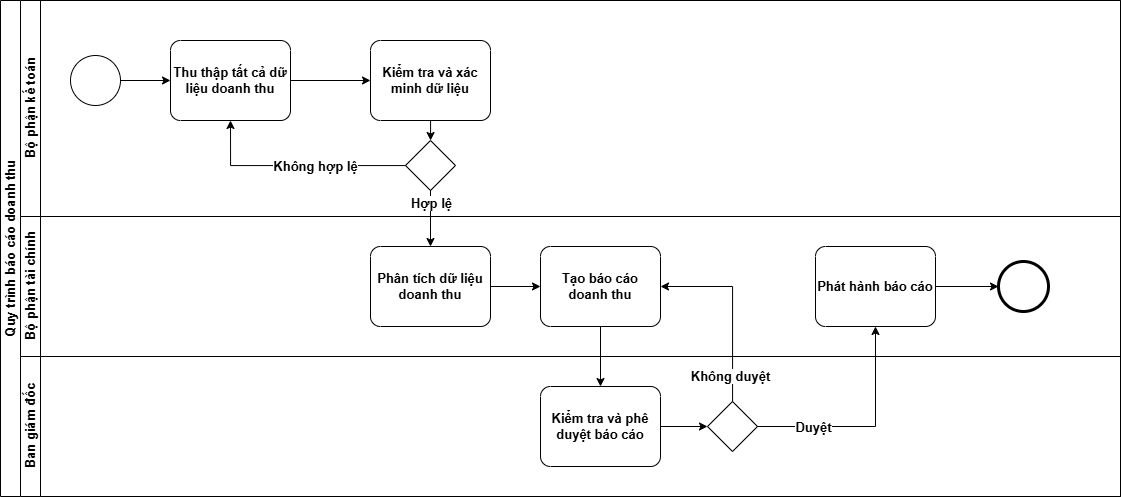

The diagram above was exported from draw.io. Its source (the exported page's mxGraphModel, read from the mxfile embedded in the PNG):
<mxGraphModel dx="1389" dy="749" grid="0" gridSize="10" guides="1" tooltips="1" connect="1" arrows="1" fold="1" page="0" pageScale="1" pageWidth="1100" pageHeight="850" math="0" shadow="0">
  <root>
    <mxCell id="0" />
    <mxCell id="1" parent="0" />
    <mxCell id="bah_iKDwsKBZsJgHSMGn-1" value="Quy trình báo cáo doanh thu" style="swimlane;html=1;childLayout=stackLayout;resizeParent=1;resizeParentMax=0;horizontal=0;startSize=20;horizontalStack=0;whiteSpace=wrap;fontSize=13;fontStyle=1" parent="1" vertex="1">
      <mxGeometry x="254" y="157" width="1120" height="496" as="geometry" />
    </mxCell>
    <mxCell id="bah_iKDwsKBZsJgHSMGn-2" value="Bộ phận kế toán" style="swimlane;html=1;startSize=20;horizontal=0;fontSize=13;fontStyle=1" parent="bah_iKDwsKBZsJgHSMGn-1" vertex="1">
      <mxGeometry x="20" width="1100" height="216" as="geometry" />
    </mxCell>
    <mxCell id="bah_iKDwsKBZsJgHSMGn-6" value="" style="points=[[0.145,0.145,0],[0.5,0,0],[0.855,0.145,0],[1,0.5,0],[0.855,0.855,0],[0.5,1,0],[0.145,0.855,0],[0,0.5,0]];shape=mxgraph.bpmn.event;html=1;verticalLabelPosition=bottom;labelBackgroundColor=#ffffff;verticalAlign=top;align=center;perimeter=ellipsePerimeter;outlineConnect=0;aspect=fixed;outline=standard;symbol=general;fontSize=13;fontStyle=1" parent="bah_iKDwsKBZsJgHSMGn-2" vertex="1">
      <mxGeometry x="50" y="55" width="50" height="50" as="geometry" />
    </mxCell>
    <mxCell id="bah_iKDwsKBZsJgHSMGn-8" value="Thu thập tất cả dữ liệu doanh thu" style="points=[[0.25,0,0],[0.5,0,0],[0.75,0,0],[1,0.25,0],[1,0.5,0],[1,0.75,0],[0.75,1,0],[0.5,1,0],[0.25,1,0],[0,0.75,0],[0,0.5,0],[0,0.25,0]];shape=mxgraph.bpmn.task;whiteSpace=wrap;rectStyle=rounded;size=10;html=1;container=1;expand=0;collapsible=0;taskMarker=abstract;fontSize=13;fontStyle=1" parent="bah_iKDwsKBZsJgHSMGn-2" vertex="1">
      <mxGeometry x="150" y="40" width="120" height="80" as="geometry" />
    </mxCell>
    <mxCell id="bah_iKDwsKBZsJgHSMGn-9" style="edgeStyle=orthogonalEdgeStyle;rounded=0;orthogonalLoop=1;jettySize=auto;html=1;entryX=0;entryY=0.5;entryDx=0;entryDy=0;entryPerimeter=0;fontSize=13;fontStyle=1" parent="bah_iKDwsKBZsJgHSMGn-2" source="bah_iKDwsKBZsJgHSMGn-6" target="bah_iKDwsKBZsJgHSMGn-8" edge="1">
      <mxGeometry relative="1" as="geometry" />
    </mxCell>
    <mxCell id="bah_iKDwsKBZsJgHSMGn-27" style="edgeStyle=orthogonalEdgeStyle;rounded=0;orthogonalLoop=1;jettySize=auto;html=1;entryX=0.5;entryY=0;entryDx=0;entryDy=0;fontSize=13;fontStyle=1" parent="bah_iKDwsKBZsJgHSMGn-2" source="bah_iKDwsKBZsJgHSMGn-17" edge="1">
      <mxGeometry relative="1" as="geometry">
        <mxPoint x="409.9999999999998" y="140" as="targetPoint" />
      </mxGeometry>
    </mxCell>
    <mxCell id="bah_iKDwsKBZsJgHSMGn-17" value="Kiểm tra và xác minh dữ liệu" style="points=[[0.25,0,0],[0.5,0,0],[0.75,0,0],[1,0.25,0],[1,0.5,0],[1,0.75,0],[0.75,1,0],[0.5,1,0],[0.25,1,0],[0,0.75,0],[0,0.5,0],[0,0.25,0]];shape=mxgraph.bpmn.task;whiteSpace=wrap;rectStyle=rounded;size=10;html=1;container=1;expand=0;collapsible=0;taskMarker=abstract;fontSize=13;fontStyle=1" parent="bah_iKDwsKBZsJgHSMGn-2" vertex="1">
      <mxGeometry x="350" y="40" width="120" height="80" as="geometry" />
    </mxCell>
    <mxCell id="bah_iKDwsKBZsJgHSMGn-26" style="edgeStyle=orthogonalEdgeStyle;rounded=0;orthogonalLoop=1;jettySize=auto;html=1;entryX=0;entryY=0.5;entryDx=0;entryDy=0;entryPerimeter=0;fontSize=13;fontStyle=1" parent="bah_iKDwsKBZsJgHSMGn-2" source="bah_iKDwsKBZsJgHSMGn-8" target="bah_iKDwsKBZsJgHSMGn-17" edge="1">
      <mxGeometry relative="1" as="geometry" />
    </mxCell>
    <mxCell id="bah_iKDwsKBZsJgHSMGn-37" value="" style="points=[[0.25,0.25,0],[0.5,0,0],[0.75,0.25,0],[1,0.5,0],[0.75,0.75,0],[0.5,1,0],[0.25,0.75,0],[0,0.5,0]];shape=mxgraph.bpmn.gateway2;html=1;verticalLabelPosition=bottom;labelBackgroundColor=#ffffff;verticalAlign=top;align=center;perimeter=rhombusPerimeter;outlineConnect=0;outline=none;symbol=none;fontSize=13;fontStyle=1" parent="bah_iKDwsKBZsJgHSMGn-2" vertex="1">
      <mxGeometry x="385" y="140" width="50" height="50" as="geometry" />
    </mxCell>
    <mxCell id="bah_iKDwsKBZsJgHSMGn-38" style="edgeStyle=orthogonalEdgeStyle;rounded=0;orthogonalLoop=1;jettySize=auto;html=1;entryX=0.5;entryY=1;entryDx=0;entryDy=0;entryPerimeter=0;fontSize=13;fontStyle=1" parent="bah_iKDwsKBZsJgHSMGn-2" source="bah_iKDwsKBZsJgHSMGn-37" target="bah_iKDwsKBZsJgHSMGn-8" edge="1">
      <mxGeometry relative="1" as="geometry" />
    </mxCell>
    <mxCell id="bah_iKDwsKBZsJgHSMGn-39" value="Không hợp lệ" style="edgeLabel;html=1;align=center;verticalAlign=middle;resizable=0;points=[];fontSize=13;fontStyle=1" parent="bah_iKDwsKBZsJgHSMGn-38" connectable="0" vertex="1">
      <mxGeometry x="-0.2119" y="1" relative="1" as="geometry">
        <mxPoint x="-4" y="-1" as="offset" />
      </mxGeometry>
    </mxCell>
    <mxCell id="bah_iKDwsKBZsJgHSMGn-3" value="Bộ phận tài chính" style="swimlane;html=1;startSize=20;horizontal=0;fontSize=13;fontStyle=1" parent="bah_iKDwsKBZsJgHSMGn-1" vertex="1">
      <mxGeometry x="20" y="216" width="1100" height="140" as="geometry" />
    </mxCell>
    <mxCell id="bah_iKDwsKBZsJgHSMGn-32" style="edgeStyle=orthogonalEdgeStyle;rounded=0;orthogonalLoop=1;jettySize=auto;html=1;fontSize=13;fontStyle=1" parent="bah_iKDwsKBZsJgHSMGn-3" source="bah_iKDwsKBZsJgHSMGn-21" target="bah_iKDwsKBZsJgHSMGn-31" edge="1">
      <mxGeometry relative="1" as="geometry" />
    </mxCell>
    <mxCell id="bah_iKDwsKBZsJgHSMGn-21" value="Phân tích dữ liệu doanh thu" style="points=[[0.25,0,0],[0.5,0,0],[0.75,0,0],[1,0.25,0],[1,0.5,0],[1,0.75,0],[0.75,1,0],[0.5,1,0],[0.25,1,0],[0,0.75,0],[0,0.5,0],[0,0.25,0]];shape=mxgraph.bpmn.task;whiteSpace=wrap;rectStyle=rounded;size=10;html=1;container=1;expand=0;collapsible=0;taskMarker=abstract;fontSize=13;fontStyle=1" parent="bah_iKDwsKBZsJgHSMGn-3" vertex="1">
      <mxGeometry x="350" y="30" width="120" height="80" as="geometry" />
    </mxCell>
    <mxCell id="bah_iKDwsKBZsJgHSMGn-31" value="Tạo báo cáo doanh thu" style="points=[[0.25,0,0],[0.5,0,0],[0.75,0,0],[1,0.25,0],[1,0.5,0],[1,0.75,0],[0.75,1,0],[0.5,1,0],[0.25,1,0],[0,0.75,0],[0,0.5,0],[0,0.25,0]];shape=mxgraph.bpmn.task;whiteSpace=wrap;rectStyle=rounded;size=10;html=1;container=1;expand=0;collapsible=0;taskMarker=abstract;fontSize=13;fontStyle=1" parent="bah_iKDwsKBZsJgHSMGn-3" vertex="1">
      <mxGeometry x="520" y="30" width="120" height="80" as="geometry" />
    </mxCell>
    <mxCell id="bah_iKDwsKBZsJgHSMGn-47" value="Phát hành báo cáo" style="points=[[0.25,0,0],[0.5,0,0],[0.75,0,0],[1,0.25,0],[1,0.5,0],[1,0.75,0],[0.75,1,0],[0.5,1,0],[0.25,1,0],[0,0.75,0],[0,0.5,0],[0,0.25,0]];shape=mxgraph.bpmn.task;whiteSpace=wrap;rectStyle=rounded;size=10;html=1;container=1;expand=0;collapsible=0;taskMarker=abstract;fontSize=13;fontStyle=1" parent="bah_iKDwsKBZsJgHSMGn-3" vertex="1">
      <mxGeometry x="795" y="30" width="120" height="80" as="geometry" />
    </mxCell>
    <mxCell id="bah_iKDwsKBZsJgHSMGn-51" value="" style="points=[[0.145,0.145,0],[0.5,0,0],[0.855,0.145,0],[1,0.5,0],[0.855,0.855,0],[0.5,1,0],[0.145,0.855,0],[0,0.5,0]];shape=mxgraph.bpmn.event;html=1;verticalLabelPosition=bottom;labelBackgroundColor=#ffffff;verticalAlign=top;align=center;perimeter=ellipsePerimeter;outlineConnect=0;aspect=fixed;outline=end;symbol=terminate2;fontSize=13;fontStyle=1" parent="bah_iKDwsKBZsJgHSMGn-3" vertex="1">
      <mxGeometry x="978" y="45" width="50" height="50" as="geometry" />
    </mxCell>
    <mxCell id="bah_iKDwsKBZsJgHSMGn-53" style="edgeStyle=orthogonalEdgeStyle;rounded=0;orthogonalLoop=1;jettySize=auto;html=1;entryX=0;entryY=0.5;entryDx=0;entryDy=0;entryPerimeter=0;fontSize=13;fontStyle=1" parent="bah_iKDwsKBZsJgHSMGn-3" source="bah_iKDwsKBZsJgHSMGn-47" target="bah_iKDwsKBZsJgHSMGn-51" edge="1">
      <mxGeometry relative="1" as="geometry" />
    </mxCell>
    <mxCell id="bah_iKDwsKBZsJgHSMGn-22" style="edgeStyle=orthogonalEdgeStyle;rounded=0;orthogonalLoop=1;jettySize=auto;html=1;entryX=0.5;entryY=0;entryDx=0;entryDy=0;entryPerimeter=0;exitX=0.5;exitY=1;exitDx=0;exitDy=0;exitPerimeter=0;fontSize=13;fontStyle=1" parent="bah_iKDwsKBZsJgHSMGn-1" source="bah_iKDwsKBZsJgHSMGn-37" target="bah_iKDwsKBZsJgHSMGn-21" edge="1">
      <mxGeometry relative="1" as="geometry">
        <mxPoint x="430" y="200" as="sourcePoint" />
      </mxGeometry>
    </mxCell>
    <mxCell id="bah_iKDwsKBZsJgHSMGn-23" value="Hợp lệ" style="edgeLabel;html=1;align=center;verticalAlign=middle;resizable=0;points=[];fontSize=13;fontStyle=1" parent="bah_iKDwsKBZsJgHSMGn-22" connectable="0" vertex="1">
      <mxGeometry x="-0.5569" y="1" relative="1" as="geometry">
        <mxPoint x="-1" as="offset" />
      </mxGeometry>
    </mxCell>
    <mxCell id="bah_iKDwsKBZsJgHSMGn-4" value="Ban giám đốc" style="swimlane;html=1;startSize=20;horizontal=0;swimlaneLine=1;strokeColor=default;fillColor=default;fontSize=13;fontStyle=1" parent="bah_iKDwsKBZsJgHSMGn-1" vertex="1">
      <mxGeometry x="20" y="356" width="1100" height="140" as="geometry" />
    </mxCell>
    <mxCell id="bah_iKDwsKBZsJgHSMGn-36" value="" style="edgeStyle=orthogonalEdgeStyle;rounded=0;orthogonalLoop=1;jettySize=auto;html=1;fontSize=13;fontStyle=1" parent="bah_iKDwsKBZsJgHSMGn-4" source="bah_iKDwsKBZsJgHSMGn-33" edge="1">
      <mxGeometry relative="1" as="geometry">
        <mxPoint x="687" y="70" as="targetPoint" />
      </mxGeometry>
    </mxCell>
    <mxCell id="bah_iKDwsKBZsJgHSMGn-33" value="Kiểm tra và phê duyệt báo cáo" style="points=[[0.25,0,0],[0.5,0,0],[0.75,0,0],[1,0.25,0],[1,0.5,0],[1,0.75,0],[0.75,1,0],[0.5,1,0],[0.25,1,0],[0,0.75,0],[0,0.5,0],[0,0.25,0]];shape=mxgraph.bpmn.task;whiteSpace=wrap;rectStyle=rounded;size=10;html=1;container=1;expand=0;collapsible=0;taskMarker=abstract;fontSize=13;fontStyle=1" parent="bah_iKDwsKBZsJgHSMGn-4" vertex="1">
      <mxGeometry x="520" y="30" width="120" height="80" as="geometry" />
    </mxCell>
    <mxCell id="bah_iKDwsKBZsJgHSMGn-40" value="" style="points=[[0.25,0.25,0],[0.5,0,0],[0.75,0.25,0],[1,0.5,0],[0.75,0.75,0],[0.5,1,0],[0.25,0.75,0],[0,0.5,0]];shape=mxgraph.bpmn.gateway2;html=1;verticalLabelPosition=bottom;labelBackgroundColor=#ffffff;verticalAlign=top;align=center;perimeter=rhombusPerimeter;outlineConnect=0;outline=none;symbol=none;fontSize=13;fontStyle=1" parent="bah_iKDwsKBZsJgHSMGn-4" vertex="1">
      <mxGeometry x="687" y="45" width="50" height="50" as="geometry" />
    </mxCell>
    <mxCell id="bah_iKDwsKBZsJgHSMGn-34" style="edgeStyle=orthogonalEdgeStyle;rounded=0;orthogonalLoop=1;jettySize=auto;html=1;entryX=0.5;entryY=0;entryDx=0;entryDy=0;entryPerimeter=0;fontSize=13;fontStyle=1" parent="bah_iKDwsKBZsJgHSMGn-1" source="bah_iKDwsKBZsJgHSMGn-31" target="bah_iKDwsKBZsJgHSMGn-33" edge="1">
      <mxGeometry relative="1" as="geometry" />
    </mxCell>
    <mxCell id="bah_iKDwsKBZsJgHSMGn-41" style="edgeStyle=orthogonalEdgeStyle;rounded=0;orthogonalLoop=1;jettySize=auto;html=1;entryX=1;entryY=0.5;entryDx=0;entryDy=0;entryPerimeter=0;fontSize=13;fontStyle=1" parent="bah_iKDwsKBZsJgHSMGn-1" source="bah_iKDwsKBZsJgHSMGn-40" target="bah_iKDwsKBZsJgHSMGn-31" edge="1">
      <mxGeometry relative="1" as="geometry">
        <Array as="points">
          <mxPoint x="732" y="286" />
        </Array>
      </mxGeometry>
    </mxCell>
    <mxCell id="bah_iKDwsKBZsJgHSMGn-42" value="Không duyệt" style="edgeLabel;html=1;align=center;verticalAlign=middle;resizable=0;points=[];fontSize=13;fontStyle=1" parent="bah_iKDwsKBZsJgHSMGn-41" connectable="0" vertex="1">
      <mxGeometry x="-0.1963" y="-4" relative="1" as="geometry">
        <mxPoint x="-7" y="49" as="offset" />
      </mxGeometry>
    </mxCell>
    <mxCell id="bah_iKDwsKBZsJgHSMGn-48" style="edgeStyle=orthogonalEdgeStyle;rounded=0;orthogonalLoop=1;jettySize=auto;html=1;fontSize=13;fontStyle=1" parent="bah_iKDwsKBZsJgHSMGn-1" source="bah_iKDwsKBZsJgHSMGn-40" target="bah_iKDwsKBZsJgHSMGn-47" edge="1">
      <mxGeometry relative="1" as="geometry" />
    </mxCell>
    <mxCell id="bah_iKDwsKBZsJgHSMGn-49" value="Duyệt" style="edgeLabel;html=1;align=center;verticalAlign=middle;resizable=0;points=[];fontSize=13;fontStyle=1" parent="bah_iKDwsKBZsJgHSMGn-48" connectable="0" vertex="1">
      <mxGeometry x="-0.2978" y="1" relative="1" as="geometry">
        <mxPoint x="-21" y="1" as="offset" />
      </mxGeometry>
    </mxCell>
  </root>
</mxGraphModel>